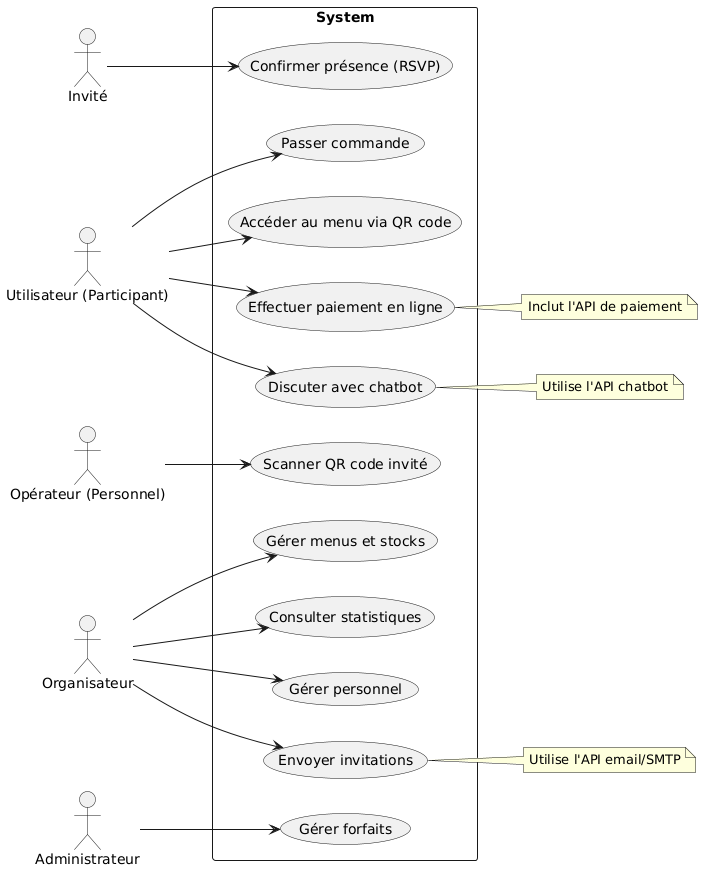

The diagram above was rendered by PlantUML. Its source (embedded in the PNG):
@startuml
left to right direction
actor "Invité" as Invite
actor "Utilisateur (Participant)" as User
actor "Opérateur (Personnel)" as Operator
actor "Organisateur" as Org
actor "Administrateur" as Admin
rectangle System {
  usecase "Confirmer présence (RSVP)" as UC1
  usecase "Scanner QR code invité" as UC2
  usecase "Accéder au menu via QR code" as UC3
  usecase "Passer commande" as UC4
  usecase "Effectuer paiement en ligne" as UC5
  usecase "Discuter avec chatbot" as UC6
  usecase "Gérer menus et stocks" as UC7
  usecase "Envoyer invitations" as UC8
  usecase "Gérer personnel" as UC9
  usecase "Consulter statistiques" as UC10
  usecase "Gérer forfaits" as UC11
}
Invite --> UC1
User --> UC3
User --> UC4
User --> UC5
User --> UC6
Operator --> UC2
Org --> UC7
Org --> UC8
Org --> UC9
Org --> UC10
Admin --> UC11
note right of UC5
  Inclut l'API de paiement
end note
note right of UC6
  Utilise l'API chatbot
end note
note right of UC8
  Utilise l'API email/SMTP
end note
@enduml